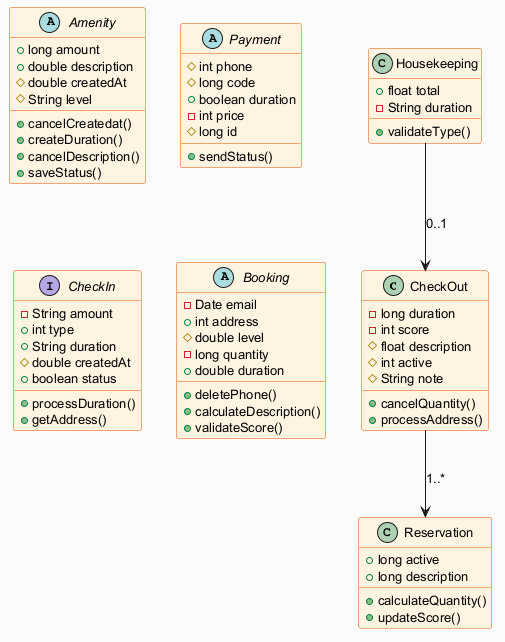

The diagram above was rendered by PlantUML. Its source (embedded in the PNG):
@startuml
skinparam backgroundColor #FAFAFA
skinparam classBackgroundColor #FFF3E0
skinparam classBorderColor #E65100
skinparam defaultFontSize 13
class CheckOut {
  -long duration
  -int score
  #float description
  #int active
  #String note
  +cancelQuantity()
  +processAddress()
}
class Housekeeping {
  +float total
  -String duration
  +validateType()
}
abstract class Amenity {
  +long amount
  +double description
  #double createdAt
  #String level
  +cancelCreatedat()
  +createDuration()
  +cancelDescription()
  +saveStatus()
}
class Reservation {
  +long active
  +long description
  +calculateQuantity()
  +updateScore()
}
abstract class Payment {
  #int phone
  #long code
  +boolean duration
  -int price
  #long id
  +sendStatus()
}
interface CheckIn {
  -String amount
  +int type
  +String duration
  #double createdAt
  +boolean status
  +processDuration()
  +getAddress()
}
abstract class Booking {
  -Date email
  +int address
  #double level
  -long quantity
  +double duration
  +deletePhone()
  +calculateDescription()
  +validateScore()
}
Housekeeping --> CheckOut : "0..1"
CheckOut --> Reservation : "1..*"
@enduml